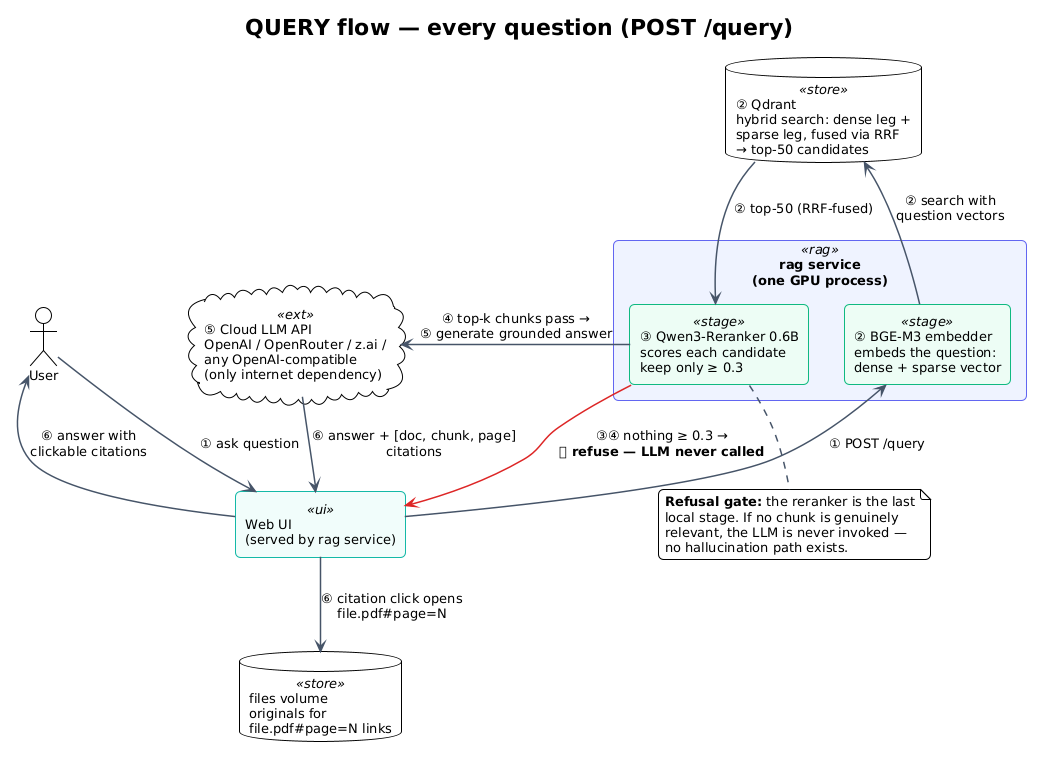

The diagram above was rendered by PlantUML. Its source (embedded in the PNG):
@startuml query-flow
!theme plain
skinparam backgroundColor #FFFFFF
skinparam defaultFontName "DejaVu Sans"
skinparam defaultFontSize 13
skinparam roundCorner 10
skinparam ArrowColor #475569
skinparam ArrowThickness 1.5
skinparam node {
  BackgroundColor #F8FAFC
  BorderColor #64748B
}
skinparam rectangle {
  BackgroundColor<<rag>> #EEF2FF
  BorderColor<<rag>> #6366F1
  BackgroundColor<<stage>> #ECFDF5
  BorderColor<<stage>> #10B981
  BackgroundColor<<store>> #FFF7ED
  BorderColor<<store>> #F59E0B
  BackgroundColor<<ext>> #FDF2F8
  BorderColor<<ext>> #EC4899
  BackgroundColor<<ui>> #F0FDFA
  BorderColor<<ui>> #14B8A6
}
skinparam ArrowColor<<refuse>> #DC2626
title QUERY flow — every question (POST /query)

actor User as user
rectangle "Web UI\n(served by rag service)" <<ui>> as ui

rectangle "rag service\n(one GPU process)" <<rag>> {
  rectangle "② BGE-M3 embedder\nembeds the question:\ndense + sparse vector" <<stage>> as embed
  rectangle "③ Qwen3-Reranker 0.6B\nscores each candidate\nkeep only ≥ 0.3" <<stage>> as rerank
}

database "② Qdrant\nhybrid search: dense leg +\nsparse leg, fused via RRF\n→ top-50 candidates" <<store>> as qdrant

cloud "⑤ Cloud LLM API\nOpenAI / OpenRouter / z.ai /\nany OpenAI-compatible\n(only internet dependency)" <<ext>> as llm

database "files volume\noriginals for\nfile.pdf#page=N links" <<store>> as files

user --> ui : ① ask question
ui --> embed : ① POST /query
embed --> qdrant : ② search with\nquestion vectors
qdrant --> rerank : ② top-50 (RRF-fused)

rerank --> llm : ④ top-k chunks pass →\n⑤ generate grounded answer
rerank -[#DC2626]-> ui : ③④ nothing ≥ 0.3 →\n<b>🚫 refuse — LLM never called</b>
llm --> ui : ⑥ answer + [doc, chunk, page]\ncitations
ui --> files : ⑥ citation click opens\nfile.pdf#page=N
ui --> user : ⑥ answer with\nclickable citations

note bottom of rerank
  <b>Refusal gate:</b> the reranker is the last
  local stage. If no chunk is genuinely
  relevant, the LLM is never invoked —
  no hallucination path exists.
end note
@enduml